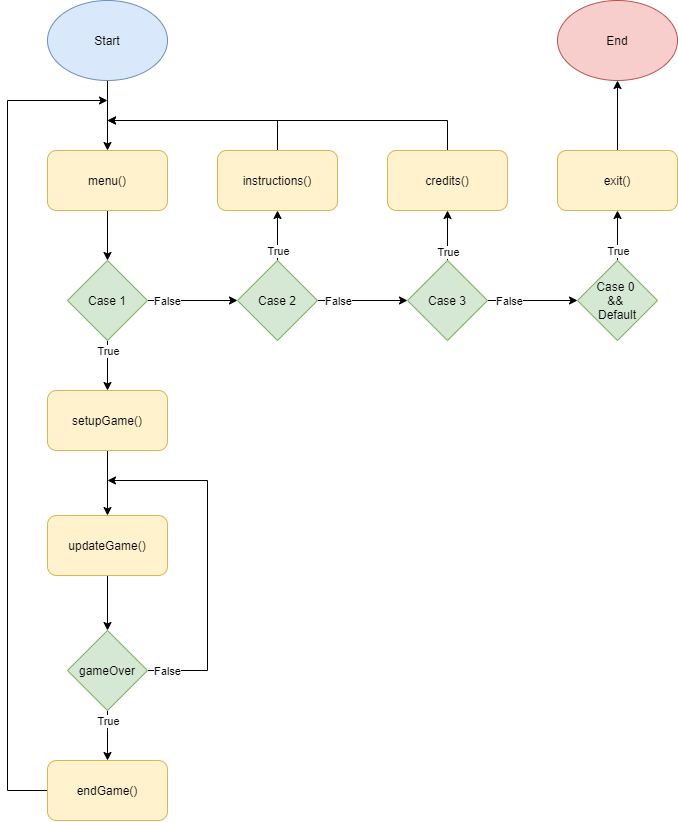

The diagram above was exported from draw.io. Its source (the exported page's mxGraphModel, read from the mxfile embedded in the PNG):
<mxGraphModel dx="2031" dy="1089" grid="1" gridSize="10" guides="1" tooltips="1" connect="1" arrows="1" fold="1" page="1" pageScale="1" pageWidth="827" pageHeight="1169" math="0" shadow="0">
  <root>
    <mxCell id="0" />
    <mxCell id="1" parent="0" />
    <mxCell id="R6OiyJIU1S1pHn4kOGeu-18" value="" style="edgeStyle=orthogonalEdgeStyle;rounded=0;orthogonalLoop=1;jettySize=auto;html=1;" edge="1" parent="1" source="R6OiyJIU1S1pHn4kOGeu-1" target="R6OiyJIU1S1pHn4kOGeu-3">
      <mxGeometry relative="1" as="geometry" />
    </mxCell>
    <mxCell id="R6OiyJIU1S1pHn4kOGeu-1" value="Start" style="ellipse;whiteSpace=wrap;html=1;fillColor=#dae8fc;strokeColor=#6c8ebf;" vertex="1" parent="1">
      <mxGeometry x="340" y="70" width="120" height="80" as="geometry" />
    </mxCell>
    <mxCell id="R6OiyJIU1S1pHn4kOGeu-20" value="" style="edgeStyle=orthogonalEdgeStyle;rounded=0;orthogonalLoop=1;jettySize=auto;html=1;" edge="1" parent="1" source="R6OiyJIU1S1pHn4kOGeu-2" target="R6OiyJIU1S1pHn4kOGeu-10">
      <mxGeometry relative="1" as="geometry" />
    </mxCell>
    <mxCell id="R6OiyJIU1S1pHn4kOGeu-40" value="True" style="edgeLabel;html=1;align=center;verticalAlign=middle;resizable=0;points=[];" vertex="1" connectable="0" parent="R6OiyJIU1S1pHn4kOGeu-20">
      <mxGeometry x="-0.2629" y="1" relative="1" as="geometry">
        <mxPoint x="-1" y="-8.57" as="offset" />
      </mxGeometry>
    </mxCell>
    <mxCell id="R6OiyJIU1S1pHn4kOGeu-21" value="" style="edgeStyle=orthogonalEdgeStyle;rounded=0;orthogonalLoop=1;jettySize=auto;html=1;" edge="1" parent="1" source="R6OiyJIU1S1pHn4kOGeu-2" target="R6OiyJIU1S1pHn4kOGeu-4">
      <mxGeometry relative="1" as="geometry" />
    </mxCell>
    <mxCell id="R6OiyJIU1S1pHn4kOGeu-41" value="False" style="edgeLabel;html=1;align=center;verticalAlign=middle;resizable=0;points=[];" vertex="1" connectable="0" parent="R6OiyJIU1S1pHn4kOGeu-21">
      <mxGeometry x="-0.2878" y="-2" relative="1" as="geometry">
        <mxPoint x="-11.899999999999999" y="-2" as="offset" />
      </mxGeometry>
    </mxCell>
    <mxCell id="R6OiyJIU1S1pHn4kOGeu-2" value="Case 1" style="rhombus;whiteSpace=wrap;html=1;fillColor=#d5e8d4;strokeColor=#82b366;" vertex="1" parent="1">
      <mxGeometry x="360" y="330" width="80" height="80" as="geometry" />
    </mxCell>
    <mxCell id="R6OiyJIU1S1pHn4kOGeu-19" value="" style="edgeStyle=orthogonalEdgeStyle;rounded=0;orthogonalLoop=1;jettySize=auto;html=1;" edge="1" parent="1" source="R6OiyJIU1S1pHn4kOGeu-3" target="R6OiyJIU1S1pHn4kOGeu-2">
      <mxGeometry relative="1" as="geometry" />
    </mxCell>
    <mxCell id="R6OiyJIU1S1pHn4kOGeu-3" value="menu()" style="rounded=1;whiteSpace=wrap;html=1;fillColor=#fff2cc;strokeColor=#d6b656;" vertex="1" parent="1">
      <mxGeometry x="340" y="220" width="120" height="60" as="geometry" />
    </mxCell>
    <mxCell id="R6OiyJIU1S1pHn4kOGeu-22" value="" style="edgeStyle=orthogonalEdgeStyle;rounded=0;orthogonalLoop=1;jettySize=auto;html=1;" edge="1" parent="1" source="R6OiyJIU1S1pHn4kOGeu-4" target="R6OiyJIU1S1pHn4kOGeu-6">
      <mxGeometry relative="1" as="geometry" />
    </mxCell>
    <mxCell id="R6OiyJIU1S1pHn4kOGeu-42" value="False" style="edgeLabel;html=1;align=center;verticalAlign=middle;resizable=0;points=[];" vertex="1" connectable="0" parent="R6OiyJIU1S1pHn4kOGeu-22">
      <mxGeometry x="-0.6476" y="2" relative="1" as="geometry">
        <mxPoint x="4.29" y="2" as="offset" />
      </mxGeometry>
    </mxCell>
    <mxCell id="R6OiyJIU1S1pHn4kOGeu-26" value="" style="edgeStyle=orthogonalEdgeStyle;rounded=0;orthogonalLoop=1;jettySize=auto;html=1;" edge="1" parent="1" source="R6OiyJIU1S1pHn4kOGeu-4" target="R6OiyJIU1S1pHn4kOGeu-5">
      <mxGeometry relative="1" as="geometry" />
    </mxCell>
    <mxCell id="R6OiyJIU1S1pHn4kOGeu-46" value="True" style="edgeLabel;html=1;align=center;verticalAlign=middle;resizable=0;points=[];" vertex="1" connectable="0" parent="R6OiyJIU1S1pHn4kOGeu-26">
      <mxGeometry x="-0.72" y="1" relative="1" as="geometry">
        <mxPoint x="1" y="-2.8" as="offset" />
      </mxGeometry>
    </mxCell>
    <mxCell id="R6OiyJIU1S1pHn4kOGeu-4" value="Case 2" style="rhombus;whiteSpace=wrap;html=1;fillColor=#d5e8d4;strokeColor=#82b366;" vertex="1" parent="1">
      <mxGeometry x="530" y="330" width="80" height="80" as="geometry" />
    </mxCell>
    <mxCell id="R6OiyJIU1S1pHn4kOGeu-35" style="edgeStyle=orthogonalEdgeStyle;rounded=0;orthogonalLoop=1;jettySize=auto;html=1;exitX=0.5;exitY=0;exitDx=0;exitDy=0;" edge="1" parent="1" source="R6OiyJIU1S1pHn4kOGeu-5">
      <mxGeometry relative="1" as="geometry">
        <mxPoint x="400" y="190" as="targetPoint" />
        <Array as="points">
          <mxPoint x="570" y="190" />
        </Array>
      </mxGeometry>
    </mxCell>
    <mxCell id="R6OiyJIU1S1pHn4kOGeu-5" value="instructions()" style="rounded=1;whiteSpace=wrap;html=1;fillColor=#fff2cc;strokeColor=#d6b656;" vertex="1" parent="1">
      <mxGeometry x="510" y="220" width="120" height="60" as="geometry" />
    </mxCell>
    <mxCell id="R6OiyJIU1S1pHn4kOGeu-23" value="" style="edgeStyle=orthogonalEdgeStyle;rounded=0;orthogonalLoop=1;jettySize=auto;html=1;" edge="1" parent="1" source="R6OiyJIU1S1pHn4kOGeu-6" target="R6OiyJIU1S1pHn4kOGeu-8">
      <mxGeometry relative="1" as="geometry" />
    </mxCell>
    <mxCell id="R6OiyJIU1S1pHn4kOGeu-43" value="False" style="edgeLabel;html=1;align=center;verticalAlign=middle;resizable=0;points=[];" vertex="1" connectable="0" parent="R6OiyJIU1S1pHn4kOGeu-23">
      <mxGeometry x="-0.7923" y="-2" relative="1" as="geometry">
        <mxPoint x="10.8" y="-2" as="offset" />
      </mxGeometry>
    </mxCell>
    <mxCell id="R6OiyJIU1S1pHn4kOGeu-25" value="" style="edgeStyle=orthogonalEdgeStyle;rounded=0;orthogonalLoop=1;jettySize=auto;html=1;" edge="1" parent="1" source="R6OiyJIU1S1pHn4kOGeu-6" target="R6OiyJIU1S1pHn4kOGeu-7">
      <mxGeometry relative="1" as="geometry" />
    </mxCell>
    <mxCell id="R6OiyJIU1S1pHn4kOGeu-45" value="True" style="edgeLabel;html=1;align=center;verticalAlign=middle;resizable=0;points=[];" vertex="1" connectable="0" parent="R6OiyJIU1S1pHn4kOGeu-25">
      <mxGeometry x="-0.688" y="-1" relative="1" as="geometry">
        <mxPoint x="-1" y="-2" as="offset" />
      </mxGeometry>
    </mxCell>
    <mxCell id="R6OiyJIU1S1pHn4kOGeu-6" value="Case 3" style="rhombus;whiteSpace=wrap;html=1;fillColor=#d5e8d4;strokeColor=#82b366;" vertex="1" parent="1">
      <mxGeometry x="700" y="330" width="80" height="80" as="geometry" />
    </mxCell>
    <mxCell id="R6OiyJIU1S1pHn4kOGeu-36" style="edgeStyle=orthogonalEdgeStyle;rounded=0;orthogonalLoop=1;jettySize=auto;html=1;exitX=0.5;exitY=0;exitDx=0;exitDy=0;" edge="1" parent="1" source="R6OiyJIU1S1pHn4kOGeu-7">
      <mxGeometry relative="1" as="geometry">
        <mxPoint x="400" y="190" as="targetPoint" />
        <Array as="points">
          <mxPoint x="740" y="190" />
        </Array>
      </mxGeometry>
    </mxCell>
    <mxCell id="R6OiyJIU1S1pHn4kOGeu-7" value="credits()" style="rounded=1;whiteSpace=wrap;html=1;fillColor=#fff2cc;strokeColor=#d6b656;" vertex="1" parent="1">
      <mxGeometry x="680" y="220" width="120" height="60" as="geometry" />
    </mxCell>
    <mxCell id="R6OiyJIU1S1pHn4kOGeu-24" value="" style="edgeStyle=orthogonalEdgeStyle;rounded=0;orthogonalLoop=1;jettySize=auto;html=1;" edge="1" parent="1" source="R6OiyJIU1S1pHn4kOGeu-8" target="R6OiyJIU1S1pHn4kOGeu-9">
      <mxGeometry relative="1" as="geometry" />
    </mxCell>
    <mxCell id="R6OiyJIU1S1pHn4kOGeu-44" value="True" style="edgeLabel;html=1;align=center;verticalAlign=middle;resizable=0;points=[];" vertex="1" connectable="0" parent="R6OiyJIU1S1pHn4kOGeu-24">
      <mxGeometry x="-0.72" y="-2" relative="1" as="geometry">
        <mxPoint x="-2" y="-2.8" as="offset" />
      </mxGeometry>
    </mxCell>
    <mxCell id="R6OiyJIU1S1pHn4kOGeu-8" value="Case 0 &lt;br&gt;&amp;amp;&amp;amp; &lt;br&gt;Default" style="rhombus;whiteSpace=wrap;html=1;fillColor=#d5e8d4;strokeColor=#82b366;" vertex="1" parent="1">
      <mxGeometry x="870" y="330" width="80" height="80" as="geometry" />
    </mxCell>
    <mxCell id="R6OiyJIU1S1pHn4kOGeu-27" value="" style="edgeStyle=orthogonalEdgeStyle;rounded=0;orthogonalLoop=1;jettySize=auto;html=1;" edge="1" parent="1" source="R6OiyJIU1S1pHn4kOGeu-9" target="R6OiyJIU1S1pHn4kOGeu-14">
      <mxGeometry relative="1" as="geometry" />
    </mxCell>
    <mxCell id="R6OiyJIU1S1pHn4kOGeu-9" value="exit()" style="rounded=1;whiteSpace=wrap;html=1;fillColor=#fff2cc;strokeColor=#d6b656;" vertex="1" parent="1">
      <mxGeometry x="850" y="220" width="120" height="60" as="geometry" />
    </mxCell>
    <mxCell id="R6OiyJIU1S1pHn4kOGeu-15" value="" style="edgeStyle=orthogonalEdgeStyle;rounded=0;orthogonalLoop=1;jettySize=auto;html=1;" edge="1" parent="1" source="R6OiyJIU1S1pHn4kOGeu-10" target="R6OiyJIU1S1pHn4kOGeu-11">
      <mxGeometry relative="1" as="geometry" />
    </mxCell>
    <mxCell id="R6OiyJIU1S1pHn4kOGeu-10" value="setupGame()" style="rounded=1;whiteSpace=wrap;html=1;fillColor=#fff2cc;strokeColor=#d6b656;" vertex="1" parent="1">
      <mxGeometry x="340" y="460" width="120" height="60" as="geometry" />
    </mxCell>
    <mxCell id="R6OiyJIU1S1pHn4kOGeu-16" value="" style="edgeStyle=orthogonalEdgeStyle;rounded=0;orthogonalLoop=1;jettySize=auto;html=1;" edge="1" parent="1" source="R6OiyJIU1S1pHn4kOGeu-11" target="R6OiyJIU1S1pHn4kOGeu-12">
      <mxGeometry relative="1" as="geometry" />
    </mxCell>
    <mxCell id="R6OiyJIU1S1pHn4kOGeu-11" value="updateGame()" style="rounded=1;whiteSpace=wrap;html=1;fillColor=#fff2cc;strokeColor=#d6b656;" vertex="1" parent="1">
      <mxGeometry x="340" y="585" width="120" height="60" as="geometry" />
    </mxCell>
    <mxCell id="R6OiyJIU1S1pHn4kOGeu-17" value="" style="edgeStyle=orthogonalEdgeStyle;rounded=0;orthogonalLoop=1;jettySize=auto;html=1;" edge="1" parent="1" source="R6OiyJIU1S1pHn4kOGeu-12" target="R6OiyJIU1S1pHn4kOGeu-13">
      <mxGeometry relative="1" as="geometry">
        <Array as="points">
          <mxPoint x="400" y="800" />
          <mxPoint x="400" y="800" />
        </Array>
      </mxGeometry>
    </mxCell>
    <mxCell id="R6OiyJIU1S1pHn4kOGeu-39" value="True" style="edgeLabel;html=1;align=center;verticalAlign=middle;resizable=0;points=[];" vertex="1" connectable="0" parent="R6OiyJIU1S1pHn4kOGeu-17">
      <mxGeometry x="-0.2" y="3" relative="1" as="geometry">
        <mxPoint x="-3" y="-10" as="offset" />
      </mxGeometry>
    </mxCell>
    <mxCell id="R6OiyJIU1S1pHn4kOGeu-37" style="edgeStyle=orthogonalEdgeStyle;rounded=0;orthogonalLoop=1;jettySize=auto;html=1;exitX=1;exitY=0.5;exitDx=0;exitDy=0;" edge="1" parent="1" source="R6OiyJIU1S1pHn4kOGeu-12">
      <mxGeometry relative="1" as="geometry">
        <mxPoint x="400" y="550" as="targetPoint" />
        <Array as="points">
          <mxPoint x="500" y="740" />
          <mxPoint x="500" y="550" />
        </Array>
      </mxGeometry>
    </mxCell>
    <mxCell id="R6OiyJIU1S1pHn4kOGeu-38" value="False" style="edgeLabel;html=1;align=center;verticalAlign=middle;resizable=0;points=[];" vertex="1" connectable="0" parent="R6OiyJIU1S1pHn4kOGeu-37">
      <mxGeometry x="-0.8914" y="-1" relative="1" as="geometry">
        <mxPoint x="0.9499999999999993" y="-1" as="offset" />
      </mxGeometry>
    </mxCell>
    <mxCell id="R6OiyJIU1S1pHn4kOGeu-12" value="gameOver" style="rhombus;whiteSpace=wrap;html=1;fillColor=#d5e8d4;strokeColor=#82b366;" vertex="1" parent="1">
      <mxGeometry x="360" y="700" width="80" height="80" as="geometry" />
    </mxCell>
    <mxCell id="R6OiyJIU1S1pHn4kOGeu-34" style="edgeStyle=orthogonalEdgeStyle;rounded=0;orthogonalLoop=1;jettySize=auto;html=1;exitX=0;exitY=0.5;exitDx=0;exitDy=0;" edge="1" parent="1" source="R6OiyJIU1S1pHn4kOGeu-13">
      <mxGeometry relative="1" as="geometry">
        <mxPoint x="400" y="170" as="targetPoint" />
        <Array as="points">
          <mxPoint x="300" y="860" />
          <mxPoint x="300" y="170" />
        </Array>
      </mxGeometry>
    </mxCell>
    <mxCell id="R6OiyJIU1S1pHn4kOGeu-13" value="endGame()" style="rounded=1;whiteSpace=wrap;html=1;fillColor=#fff2cc;strokeColor=#d6b656;" vertex="1" parent="1">
      <mxGeometry x="340" y="830" width="120" height="60" as="geometry" />
    </mxCell>
    <mxCell id="R6OiyJIU1S1pHn4kOGeu-14" value="End" style="ellipse;whiteSpace=wrap;html=1;fillColor=#f8cecc;strokeColor=#b85450;" vertex="1" parent="1">
      <mxGeometry x="850" y="70" width="120" height="80" as="geometry" />
    </mxCell>
  </root>
</mxGraphModel>